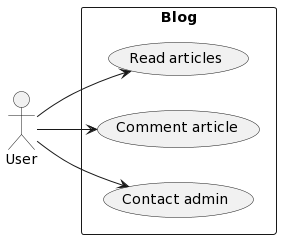

The diagram above was rendered by PlantUML. Its source (embedded in the PNG):
@startuml
left to right direction
actor "User" as fc
rectangle Blog {
  usecase "Read articles" as UC1
  usecase "Comment article" as UC2
  usecase "Contact admin" as UC3
}
fc --> UC1
fc --> UC2
fc --> UC3
@enduml